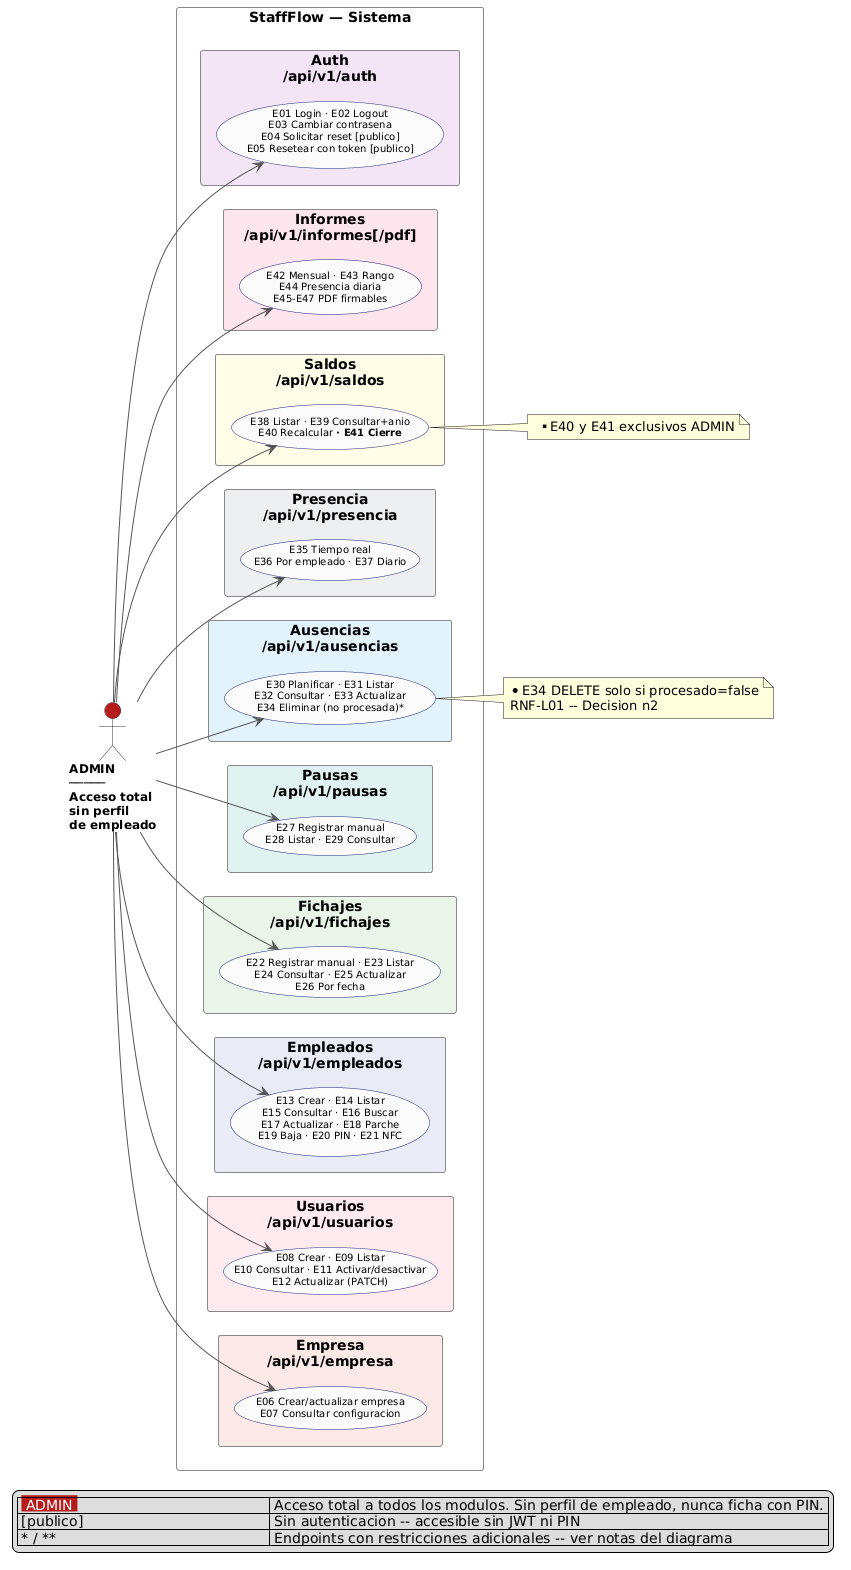

The diagram above was rendered by PlantUML. Its source (embedded in the PNG):
@startuml
' StaffFlow — Diagrama de Casos de Uso — Actor ADMIN
' Figura 6.1 · @author Santiago Castillo · iLERNA TFG DAM 2025/2026

left to right direction

skinparam packageStyle rectangle
skinparam shadowing false
skinparam usecase {
  BackgroundColor #FAFAFA
  BorderColor     #1A237E
  FontSize        10
}
skinparam actor {
  BorderColor #333333
  FontSize    12
  FontStyle   bold
}
skinparam package {
  FontSize    11
  FontStyle   bold
  BorderColor #888888
}
skinparam ArrowColor     #555555
skinparam ArrowThickness 1

' ── ACTOR ────────────────────────────────────────────
actor "ADMIN\n─────\nAcceso total\nsin perfil\nde empleado" as A #B71C1C

rectangle "StaffFlow — Sistema" {

  package "Empresa\n/api/v1/empresa" #FBE9E7 {
    usecase "E06 Crear/actualizar empresa\nE07 Consultar configuracion" as MOD_EMP
  }

  package "Usuarios\n/api/v1/usuarios" #FFEBEE {
    usecase "E08 Crear · E09 Listar\nE10 Consultar · E11 Activar/desactivar\nE12 Actualizar (PATCH)" as MOD_USR
  }

  package "Empleados\n/api/v1/empleados" #E8EAF6 {
    usecase "E13 Crear · E14 Listar\nE15 Consultar · E16 Buscar\nE17 Actualizar · E18 Parche\nE19 Baja · E20 PIN · E21 NFC" as MOD_EMPL
  }

  package "Fichajes\n/api/v1/fichajes" #E8F5E9 {
    usecase "E22 Registrar manual · E23 Listar\nE24 Consultar · E25 Actualizar\nE26 Por fecha" as MOD_FICH
  }

  package "Pausas\n/api/v1/pausas" #E0F2F1 {
    usecase "E27 Registrar manual\nE28 Listar · E29 Consultar" as MOD_PAUS
  }

  package "Ausencias\n/api/v1/ausencias" #E3F2FD {
    usecase "E30 Planificar · E31 Listar\nE32 Consultar · E33 Actualizar\nE34 Eliminar (no procesada)*" as MOD_AUS
  }

  package "Presencia\n/api/v1/presencia" #ECEFF1 {
    usecase "E35 Tiempo real\nE36 Por empleado · E37 Diario" as MOD_PRES
  }

  package "Saldos\n/api/v1/saldos" #FFFDE7 {
    usecase "E38 Listar · E39 Consultar+anio\nE40 Recalcular** · E41 Cierre**" as MOD_SALD
  }

  package "Informes\n/api/v1/informes[/pdf]" #FCE4EC {
    usecase "E42 Mensual · E43 Rango\nE44 Presencia diaria\nE45-E47 PDF firmables" as MOD_INF
  }

  package "Auth\n/api/v1/auth" #F3E5F5 {
    usecase "E01 Login · E02 Logout\nE03 Cambiar contrasena\nE04 Solicitar reset [publico]\nE05 Resetear con token [publico]" as MOD_AUTH
  }
}

' ── RELACIONES ADMIN ─────────────────────────────────
A --> MOD_EMP
A --> MOD_USR
A --> MOD_EMPL
A --> MOD_FICH
A --> MOD_PAUS
A --> MOD_AUS
A --> MOD_PRES
A --> MOD_SALD
A --> MOD_INF
A --> MOD_AUTH

note right of MOD_AUS
  *E34 DELETE solo si procesado=false
  RNF-L01 -- Decision n2
end note

note right of MOD_SALD
  **E40 y E41 exclusivos ADMIN
end note

legend bottom
  | <back:#B71C1C><color:white> ADMIN </color></back> | Acceso total a todos los modulos. Sin perfil de empleado, nunca ficha con PIN. |
  | [publico]                                          | Sin autenticacion -- accesible sin JWT ni PIN                                   |
  | * / **                                             | Endpoints con restricciones adicionales -- ver notas del diagrama               |
endlegend
@enduml